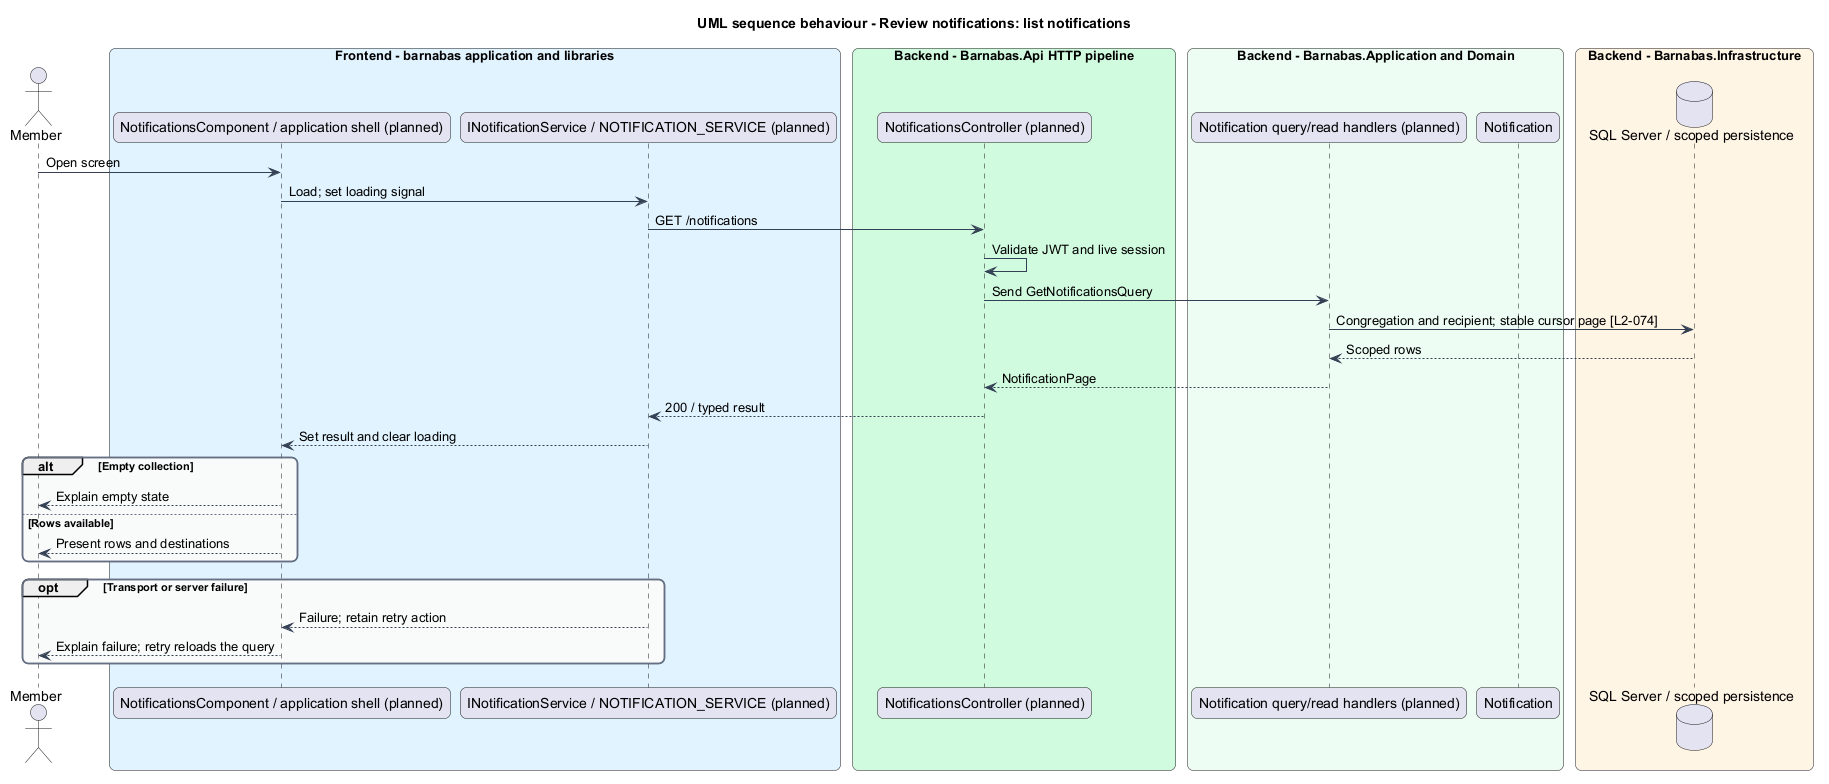

The diagram above was rendered by PlantUML. Its source (embedded in the PNG):
@startuml
title UML sequence behaviour - Review notifications: list notifications
skinparam backgroundColor #FFFFFF
skinparam shadowing false
skinparam roundcorner 12
skinparam defaultFontName Arial
skinparam ArrowColor #344054
skinparam rectangle {
  BorderColor #344054
  FontColor #101828
}
skinparam package {
  BorderColor #667085
  FontColor #101828
  BackgroundColor #F9FAFB
}
actor "Member" as actor
box "Frontend - barnabas application and libraries" #E0F2FE
  participant "NotificationsComponent / application shell (planned)" as page
  participant "INotificationService / NOTIFICATION_SERVICE (planned)" as client
end box
box "Backend - Barnabas.Api HTTP pipeline" #D1FADF
  participant "NotificationsController (planned)" as api
end box
box "Backend - Barnabas.Application and Domain" #ECFDF3
  participant "Notification query/read handlers (planned)" as handler
  participant "Notification" as entity
end box
box "Backend - Barnabas.Infrastructure" #FFF4E5
  database "SQL Server / scoped persistence" as db
end box
actor -> page : Open screen
page -> client : Load; set loading signal
client -> api : GET /notifications
api -> api : Validate JWT and live session
api -> handler : Send GetNotificationsQuery
handler -> db : Congregation and recipient; stable cursor page [L2-074]
db --> handler : Scoped rows
handler --> api : NotificationPage
api --> client : 200 / typed result
client --> page : Set result and clear loading
alt Empty collection
  page --> actor : Explain empty state
else Rows available
  page --> actor : Present rows and destinations
end
opt Transport or server failure
  client --> page : Failure; retain retry action
  page --> actor : Explain failure; retry reloads the query
end
@enduml